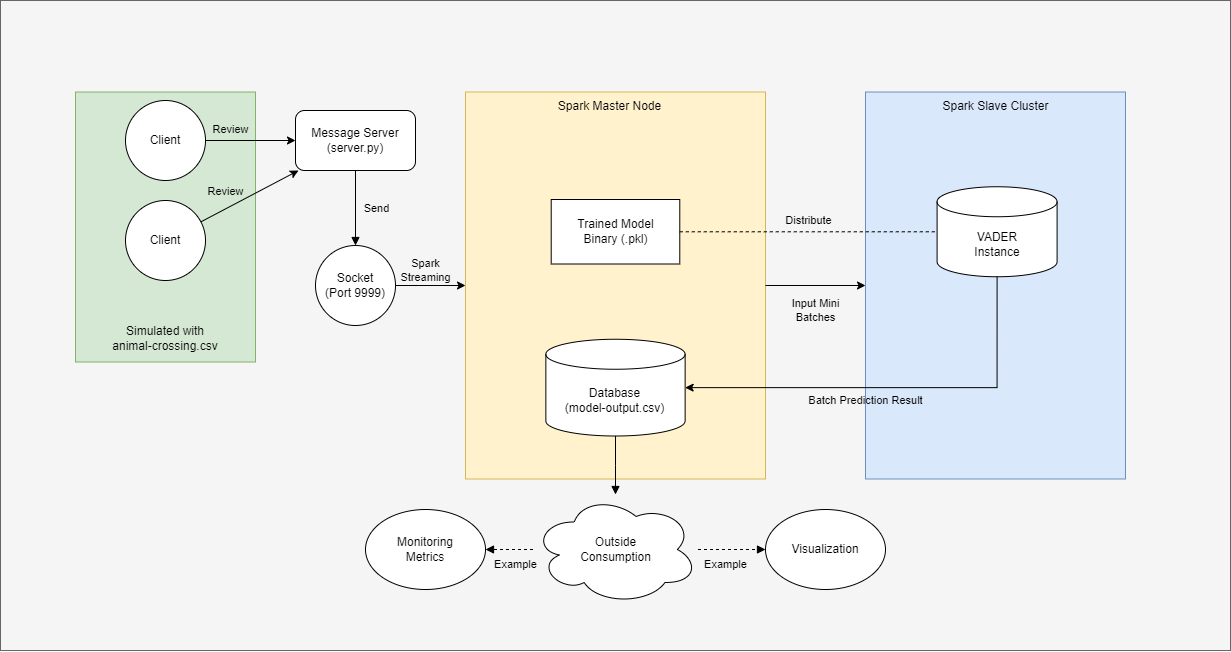

The diagram above was exported from draw.io. Its source (the exported page's mxGraphModel, read from the mxfile embedded in the PNG):
<mxGraphModel dx="2333" dy="1799" grid="1" gridSize="10" guides="1" tooltips="1" connect="1" arrows="1" fold="1" page="1" pageScale="1" pageWidth="850" pageHeight="1100" math="0" shadow="0">
  <root>
    <mxCell id="0" />
    <mxCell id="1" parent="0" />
    <mxCell id="Z_HDBy91AH25oc6oucNC-1" value="" style="rounded=0;whiteSpace=wrap;html=1;labelBackgroundColor=none;fillColor=#f5f5f5;strokeColor=#666666;fontColor=#333333;" vertex="1" parent="1">
      <mxGeometry x="-205" y="-70" width="1230" height="650" as="geometry" />
    </mxCell>
    <mxCell id="0KNeZ6C5ipXVNC1xZTqm-47" value="" style="group" parent="1" vertex="1" connectable="0">
      <mxGeometry x="-130" y="21.5" width="180" height="340" as="geometry" />
    </mxCell>
    <mxCell id="0KNeZ6C5ipXVNC1xZTqm-45" value="" style="rounded=0;whiteSpace=wrap;html=1;fillColor=#d5e8d4;strokeColor=#82b366;" parent="0KNeZ6C5ipXVNC1xZTqm-47" vertex="1">
      <mxGeometry width="180" height="270" as="geometry" />
    </mxCell>
    <mxCell id="0KNeZ6C5ipXVNC1xZTqm-46" value="Simulated with &lt;br&gt;animal-crossing.csv" style="text;html=1;strokeColor=none;fillColor=none;align=center;verticalAlign=middle;whiteSpace=wrap;rounded=0;" parent="0KNeZ6C5ipXVNC1xZTqm-47" vertex="1">
      <mxGeometry x="25" y="228.5" width="130" height="35.42" as="geometry" />
    </mxCell>
    <mxCell id="0KNeZ6C5ipXVNC1xZTqm-5" value="Client" style="ellipse;whiteSpace=wrap;html=1;aspect=fixed;" parent="0KNeZ6C5ipXVNC1xZTqm-47" vertex="1">
      <mxGeometry x="50" y="8.501388888888883" width="80" height="80" as="geometry" />
    </mxCell>
    <mxCell id="0KNeZ6C5ipXVNC1xZTqm-7" value="Client" style="ellipse;whiteSpace=wrap;html=1;aspect=fixed;" parent="0KNeZ6C5ipXVNC1xZTqm-47" vertex="1">
      <mxGeometry x="50" y="108.50333333333334" width="80" height="80" as="geometry" />
    </mxCell>
    <mxCell id="0KNeZ6C5ipXVNC1xZTqm-40" value="" style="group" parent="1" vertex="1" connectable="0">
      <mxGeometry x="660" y="21.5" width="260" height="387" as="geometry" />
    </mxCell>
    <mxCell id="0KNeZ6C5ipXVNC1xZTqm-38" value="" style="rounded=0;whiteSpace=wrap;html=1;fillColor=#dae8fc;strokeColor=#6c8ebf;" parent="0KNeZ6C5ipXVNC1xZTqm-40" vertex="1">
      <mxGeometry width="260" height="387" as="geometry" />
    </mxCell>
    <mxCell id="0KNeZ6C5ipXVNC1xZTqm-39" value="Spark Slave Cluster" style="text;html=1;strokeColor=none;fillColor=none;align=center;verticalAlign=middle;whiteSpace=wrap;rounded=0;" parent="0KNeZ6C5ipXVNC1xZTqm-40" vertex="1">
      <mxGeometry x="71.59225806451614" width="116.82027649769584" height="28.145454545454545" as="geometry" />
    </mxCell>
    <mxCell id="0KNeZ6C5ipXVNC1xZTqm-21" value="VADER&lt;br&gt;Instance" style="shape=cylinder3;whiteSpace=wrap;html=1;boundedLbl=1;backgroundOutline=1;size=15;" parent="0KNeZ6C5ipXVNC1xZTqm-40" vertex="1">
      <mxGeometry x="71.59000000000003" y="94.75" width="120" height="90" as="geometry" />
    </mxCell>
    <mxCell id="0KNeZ6C5ipXVNC1xZTqm-35" value="z" style="group" parent="1" vertex="1" connectable="0">
      <mxGeometry x="260" y="21.5" width="300" height="387" as="geometry" />
    </mxCell>
    <mxCell id="0KNeZ6C5ipXVNC1xZTqm-33" value="" style="rounded=0;whiteSpace=wrap;html=1;fillColor=#fff2cc;strokeColor=#d6b656;" parent="0KNeZ6C5ipXVNC1xZTqm-35" vertex="1">
      <mxGeometry width="300" height="387" as="geometry" />
    </mxCell>
    <mxCell id="0KNeZ6C5ipXVNC1xZTqm-34" value="Spark Master Node" style="text;html=1;strokeColor=none;fillColor=none;align=center;verticalAlign=middle;whiteSpace=wrap;rounded=0;" parent="0KNeZ6C5ipXVNC1xZTqm-35" vertex="1">
      <mxGeometry x="75" width="139.28571428571428" height="28.145454545454545" as="geometry" />
    </mxCell>
    <mxCell id="0KNeZ6C5ipXVNC1xZTqm-4" value="Database&lt;br&gt;(model-output.csv)" style="shape=cylinder3;whiteSpace=wrap;html=1;boundedLbl=1;backgroundOutline=1;size=15;" parent="0KNeZ6C5ipXVNC1xZTqm-35" vertex="1">
      <mxGeometry x="80.35714285714286" y="247.25" width="139.28571428571428" height="96.75" as="geometry" />
    </mxCell>
    <mxCell id="0KNeZ6C5ipXVNC1xZTqm-17" value="Trained Model&lt;br&gt;Binary (.pkl)" style="rounded=0;whiteSpace=wrap;html=1;" parent="0KNeZ6C5ipXVNC1xZTqm-35" vertex="1">
      <mxGeometry x="85.71428571428571" y="107.5" width="128.57142857142856" height="64.5" as="geometry" />
    </mxCell>
    <mxCell id="0KNeZ6C5ipXVNC1xZTqm-3" value="Spark &lt;br&gt;Streaming" style="edgeStyle=orthogonalEdgeStyle;rounded=0;orthogonalLoop=1;jettySize=auto;html=1;labelBackgroundColor=none;" parent="1" source="0KNeZ6C5ipXVNC1xZTqm-41" target="0KNeZ6C5ipXVNC1xZTqm-33" edge="1">
      <mxGeometry x="-0.1429" y="15" relative="1" as="geometry">
        <mxPoint x="180" y="310" as="sourcePoint" />
        <mxPoint as="offset" />
      </mxGeometry>
    </mxCell>
    <mxCell id="0KNeZ6C5ipXVNC1xZTqm-42" style="edgeStyle=orthogonalEdgeStyle;rounded=0;orthogonalLoop=1;jettySize=auto;html=1;endArrow=block;endFill=1;" parent="1" source="0KNeZ6C5ipXVNC1xZTqm-1" target="0KNeZ6C5ipXVNC1xZTqm-41" edge="1">
      <mxGeometry relative="1" as="geometry" />
    </mxCell>
    <mxCell id="0KNeZ6C5ipXVNC1xZTqm-43" value="Send" style="edgeLabel;html=1;align=center;verticalAlign=middle;resizable=0;points=[];labelBackgroundColor=none;" parent="0KNeZ6C5ipXVNC1xZTqm-42" vertex="1" connectable="0">
      <mxGeometry x="-0.2254" y="-3" relative="1" as="geometry">
        <mxPoint x="23" y="9" as="offset" />
      </mxGeometry>
    </mxCell>
    <mxCell id="0KNeZ6C5ipXVNC1xZTqm-1" value="Message Server&lt;br&gt;(server.py)" style="rounded=1;whiteSpace=wrap;html=1;" parent="1" vertex="1">
      <mxGeometry x="90" y="40" width="120" height="60" as="geometry" />
    </mxCell>
    <mxCell id="0KNeZ6C5ipXVNC1xZTqm-24" value="Input Mini&lt;br&gt;Batches" style="edgeStyle=orthogonalEdgeStyle;rounded=0;orthogonalLoop=1;jettySize=auto;html=1;endArrow=classic;endFill=1;labelBackgroundColor=none;" parent="1" source="0KNeZ6C5ipXVNC1xZTqm-33" target="0KNeZ6C5ipXVNC1xZTqm-38" edge="1">
      <mxGeometry y="-25" relative="1" as="geometry">
        <mxPoint as="offset" />
      </mxGeometry>
    </mxCell>
    <mxCell id="0KNeZ6C5ipXVNC1xZTqm-8" style="rounded=0;orthogonalLoop=1;jettySize=auto;html=1;" parent="1" source="0KNeZ6C5ipXVNC1xZTqm-5" target="0KNeZ6C5ipXVNC1xZTqm-1" edge="1">
      <mxGeometry relative="1" as="geometry" />
    </mxCell>
    <mxCell id="0KNeZ6C5ipXVNC1xZTqm-11" value="Review" style="edgeLabel;html=1;align=center;verticalAlign=middle;resizable=0;points=[];labelBackgroundColor=none;" parent="0KNeZ6C5ipXVNC1xZTqm-8" vertex="1" connectable="0">
      <mxGeometry x="-0.4191" relative="1" as="geometry">
        <mxPoint x="-1" y="-12" as="offset" />
      </mxGeometry>
    </mxCell>
    <mxCell id="0KNeZ6C5ipXVNC1xZTqm-10" style="edgeStyle=none;rounded=0;orthogonalLoop=1;jettySize=auto;html=1;" parent="1" source="0KNeZ6C5ipXVNC1xZTqm-7" target="0KNeZ6C5ipXVNC1xZTqm-1" edge="1">
      <mxGeometry relative="1" as="geometry" />
    </mxCell>
    <mxCell id="0KNeZ6C5ipXVNC1xZTqm-14" value="Review" style="edgeLabel;html=1;align=center;verticalAlign=middle;resizable=0;points=[];labelBackgroundColor=none;" parent="0KNeZ6C5ipXVNC1xZTqm-10" vertex="1" connectable="0">
      <mxGeometry x="-0.4976" y="3" relative="1" as="geometry">
        <mxPoint x="1" y="-16" as="offset" />
      </mxGeometry>
    </mxCell>
    <mxCell id="0KNeZ6C5ipXVNC1xZTqm-22" value="Distribute" style="edgeStyle=orthogonalEdgeStyle;rounded=0;orthogonalLoop=1;jettySize=auto;html=1;dashed=1;endArrow=none;endFill=0;labelBackgroundColor=none;" parent="1" source="0KNeZ6C5ipXVNC1xZTqm-17" target="0KNeZ6C5ipXVNC1xZTqm-21" edge="1">
      <mxGeometry x="0.0026" y="11" relative="1" as="geometry">
        <mxPoint as="offset" />
      </mxGeometry>
    </mxCell>
    <mxCell id="0KNeZ6C5ipXVNC1xZTqm-32" value="Batch Prediction Result" style="edgeStyle=orthogonalEdgeStyle;rounded=0;orthogonalLoop=1;jettySize=auto;html=1;exitX=0.5;exitY=1;exitDx=0;exitDy=0;exitPerimeter=0;entryX=1;entryY=0.5;entryDx=0;entryDy=0;entryPerimeter=0;labelBackgroundColor=none;" parent="1" source="0KNeZ6C5ipXVNC1xZTqm-21" target="0KNeZ6C5ipXVNC1xZTqm-4" edge="1">
      <mxGeometry x="0.1469" y="13" relative="1" as="geometry">
        <mxPoint x="804.5" y="366.9965000000001" as="sourcePoint" />
        <mxPoint as="offset" />
      </mxGeometry>
    </mxCell>
    <mxCell id="0KNeZ6C5ipXVNC1xZTqm-41" value="Socket&lt;br&gt;(Port 9999)" style="ellipse;whiteSpace=wrap;html=1;aspect=fixed;" parent="1" vertex="1">
      <mxGeometry x="110" y="175" width="80" height="80" as="geometry" />
    </mxCell>
    <mxCell id="0KNeZ6C5ipXVNC1xZTqm-49" style="edgeStyle=orthogonalEdgeStyle;rounded=0;orthogonalLoop=1;jettySize=auto;html=1;endArrow=block;endFill=1;" parent="1" source="0KNeZ6C5ipXVNC1xZTqm-4" target="0KNeZ6C5ipXVNC1xZTqm-50" edge="1">
      <mxGeometry relative="1" as="geometry">
        <mxPoint x="409.6999999999998" y="440" as="targetPoint" />
      </mxGeometry>
    </mxCell>
    <mxCell id="0KNeZ6C5ipXVNC1xZTqm-56" value="Example" style="edgeStyle=orthogonalEdgeStyle;rounded=0;orthogonalLoop=1;jettySize=auto;html=1;endArrow=block;endFill=1;dashed=1;labelBackgroundColor=none;" parent="1" source="0KNeZ6C5ipXVNC1xZTqm-50" target="0KNeZ6C5ipXVNC1xZTqm-55" edge="1">
      <mxGeometry x="-0.1852" y="-15" relative="1" as="geometry">
        <mxPoint as="offset" />
      </mxGeometry>
    </mxCell>
    <mxCell id="0KNeZ6C5ipXVNC1xZTqm-57" value="Example" style="edgeStyle=orthogonalEdgeStyle;rounded=0;orthogonalLoop=1;jettySize=auto;html=1;endArrow=block;endFill=1;dashed=1;labelBackgroundColor=none;" parent="1" source="0KNeZ6C5ipXVNC1xZTqm-50" target="0KNeZ6C5ipXVNC1xZTqm-54" edge="1">
      <mxGeometry x="-0.2632" y="15" relative="1" as="geometry">
        <mxPoint as="offset" />
      </mxGeometry>
    </mxCell>
    <mxCell id="0KNeZ6C5ipXVNC1xZTqm-50" value="Outside&lt;br&gt;Consumption" style="ellipse;shape=cloud;whiteSpace=wrap;html=1;" parent="1" vertex="1">
      <mxGeometry x="327.5" y="424" width="165" height="110" as="geometry" />
    </mxCell>
    <mxCell id="0KNeZ6C5ipXVNC1xZTqm-54" value="Monitoring&lt;br&gt;Metrics" style="ellipse;whiteSpace=wrap;html=1;" parent="1" vertex="1">
      <mxGeometry x="160" y="439" width="120" height="80" as="geometry" />
    </mxCell>
    <mxCell id="0KNeZ6C5ipXVNC1xZTqm-55" value="Visualization" style="ellipse;whiteSpace=wrap;html=1;" parent="1" vertex="1">
      <mxGeometry x="560" y="439" width="120" height="80" as="geometry" />
    </mxCell>
  </root>
</mxGraphModel>